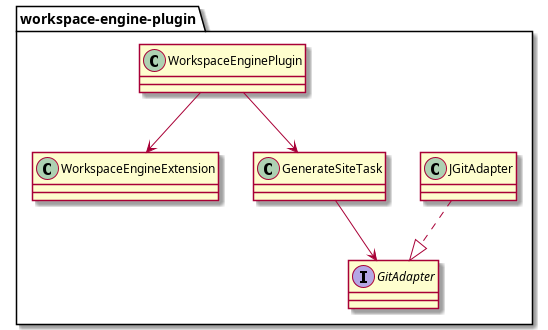

The diagram above was rendered by PlantUML. Its source (embedded in the PNG):
@startuml
package "workspace-engine-plugin" {
class WorkspaceEngineExtension
class GenerateSiteTask
interface GitAdapter
class JGitAdapter
WorkspaceEnginePlugin --> WorkspaceEngineExtension
WorkspaceEnginePlugin --> GenerateSiteTask
GenerateSiteTask --> GitAdapter
JGitAdapter ..|> GitAdapter
}
@enduml